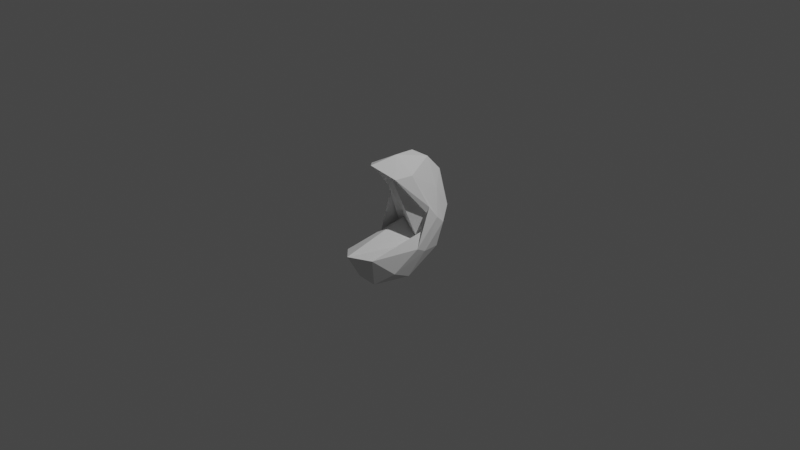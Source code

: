 # Source: moon.blend  (saved by Blender 3.1.7; exported with 4.5.12 LTS)
import bpy
from mathutils import Matrix  # noqa: F401  (used for matrix-valued properties, if any)

bpy.ops.wm.read_factory_settings(use_empty=True)
scene = bpy.context.scene
scene.name = 'Scene'

# ---- collections
col_collection = bpy.data.collections.new('Collection'); scene.collection.children.link(col_collection)

# ---- world
world_world = bpy.data.worlds.new('World'); scene.world = world_world
world_world.use_nodes = True; world_world.node_tree.nodes.clear()
_N = world_world.node_tree.nodes; _L = world_world.node_tree.links
n0 = _N.new('ShaderNodeOutputWorld'); n0.name = 'World Output'; n0.location = (300, 300)
n1 = _N.new('ShaderNodeBackground'); n1.name = 'Background'; n1.location = (10, 300)
n1.inputs[0].default_value = (0.05088, 0.05088, 0.05088, 1.0)
_L.new(n1.outputs[0], n0.inputs[0])
n0.is_active_output = True
world_world.color = (0.05088, 0.05088, 0.05088)
world_world.use_sun_shadow = False
world_world.sun_shadow_jitter_overblur = 0.0

# ---- cameras
cam_camera = bpy.data.cameras.new('Camera')
cam_camera.clip_end = 100.0
cam_camera.ortho_scale = 7.314

# ---- lights
light_light = bpy.data.lights.new('Light', 'POINT')
light_light.transmission_factor = 0.0
light_light.energy = 1000.0
light_light.shadow_soft_size = 0.1
light_light.shadow_maximum_resolution = 0.006
light_light.use_absolute_resolution = True

# ---- meshes
me_icosphere_005 = bpy.data.meshes.new('Icosphere.005')
me_icosphere_005.from_pydata([(0.0, 0.0, -1.0), (0.6967, -0.5365, -0.4913), (-0.2799, -0.8204, -0.4251), (-0.8067, 0.04403, -0.5615), (-0.2755, 0.8406, -0.4294), (0.7182, 0.5079, -0.4831), (0.5223, 0.06091, -0.4865), (-0.782, 0.2073, -0.5006), (-0.5479, 0.4344, 0.4368), (0.2761, 0.8405, 0.4517), (0.8021, 0.3918, -0.0393), (0.0, 0.0655, 0.9736), (-0.1625, -0.5, -0.8507), (0.4253, -0.309, -0.8507), (0.2628, -0.8002, -0.5186), (0.7702, 0.02842, -0.5903), (0.4252, 0.3082, -0.8493), (-0.5257, 0.0, -0.8507), (-0.6518, -0.5136, -0.5317), (-0.1625, 0.5, -0.8507), (-0.6837, 0.4752, -0.5474), (0.2618, 0.7983, -0.507), (0.906, -0.09169, -0.3952), (0.8043, 0.437, -0.2921), (0.0, -0.8861, 0.1237), (0.6021, -0.7163, -0.02916), (-0.906, -0.09169, -0.3952), (-0.6021, -0.7163, -0.02916), (-0.528, 0.7029, 0.009994), (-0.8043, 0.437, -0.2921), (0.528, 0.7029, 0.009994), (0.0, 1.0, 0.0), (0.7893, 0.3774, -0.3535), (-0.52, 0.2632, -0.361), (-0.6906, 0.3179, 0.1298), (-0.2612, 0.7935, 0.5316), (0.5917, 0.419, 0.5294), (0.1484, 0.2238, 0.5901), (0.554, 0.1694, 0.6817), (-0.4462, 0.2811, 0.4184), (-0.4102, 0.1839, 0.8414), (0.1568, 0.4392, 0.8446)], [], [(0, 13, 12), (1, 13, 15), (0, 12, 17), (0, 17, 19), (0, 19, 16), (1, 15, 22), (2, 14, 24), (3, 18, 26), (4, 20, 28), (5, 21, 30), (1, 22, 25), (2, 24, 27), (3, 26, 29), (4, 28, 31), (5, 30, 23), (6, 32, 37), (7, 33, 39), (8, 34, 40), (9, 35, 41), (10, 36, 38), (38, 41, 11), (38, 36, 41), (36, 9, 41), (41, 40, 11), (41, 35, 40), (35, 8, 40), (40, 39, 11), (40, 34, 39), (34, 7, 39), (39, 37, 11), (39, 33, 37), (33, 6, 37), (37, 38, 11), (37, 32, 38), (32, 10, 38), (23, 36, 10), (23, 30, 36), (30, 9, 36), (31, 35, 9), (31, 28, 35), (28, 8, 35), (29, 34, 8), (29, 26, 34), (26, 7, 34), (27, 33, 7), (27, 24, 33), (24, 6, 33), (25, 32, 6), (25, 22, 32), (22, 10, 32), (30, 31, 9), (30, 21, 31), (21, 4, 31), (28, 29, 8), (28, 20, 29), (20, 3, 29), (26, 27, 7), (26, 18, 27), (18, 2, 27), (24, 25, 6), (24, 14, 25), (14, 1, 25), (22, 23, 10), (22, 15, 23), (15, 5, 23), (16, 21, 5), (16, 19, 21), (19, 4, 21), (19, 20, 4), (19, 17, 20), (17, 3, 20), (17, 18, 3), (17, 12, 18), (12, 2, 18), (15, 16, 5), (15, 13, 16), (13, 0, 16), (12, 14, 2), (12, 13, 14), (13, 1, 14)])
_uv = me_icosphere_005.uv_layers.new(name='UVMap')
_uv.uv.foreach_set('vector', [0.1818, 0.0, 0.2273, 0.07873, 0.1364, 0.07873, 0.2727, 0.1575, 0.3182, 0.07873, 0.3636, 0.1575, 0.9091, 0.0, 0.9545, 0.07873, 0.8636, 0.07873, 0.7273, 0.0, 0.7727, 0.07873, 0.6818, 0.07873, 0.5455, 0.0, 0.5909, 0.07873, 0.5, 0.07873, 0.2727, 0.1575, 0.3636, 0.1575, 0.3182, 0.2362, 0.09091, 0.1575, 0.1818, 0.1575, 0.1364, 0.2362, 0.8182, 0.1575, 0.9091, 0.1575, 0.8636, 0.2362, 0.6364, 0.1575, 0.7273, 0.1575, 0.6818, 0.2362, 0.4545, 0.1575, 0.5455, 0.1575, 0.5, 0.2362, 0.2727, 0.1575, 0.3182, 0.2362, 0.2273, 0.2362, 0.09091, 0.1575, 0.1364, 0.2362, 0.04546, 0.2362, 0.8182, 0.1575, 0.8636, 0.2362, 0.7727, 0.2362, 0.6364, 0.1575, 0.6818, 0.2362, 0.5909, 0.2362, 0.4545, 0.1575, 0.5, 0.2362, 0.4091, 0.2362, 0.1818, 0.3149, 0.2727, 0.3149, 0.2273, 0.3937, 0.0, 0.3149, 0.09091, 0.3149, 0.04546, 0.3937, 0.7273, 0.3149, 0.8182, 0.3149, 0.7727, 0.3937, 0.5455, 0.3149, 0.6364, 0.3149, 0.5909, 0.3937, 0.3636, 0.3149, 0.4545, 0.3149, 0.4091, 0.3937, 0.4091, 0.3937, 0.5, 0.3937, 0.4545, 0.4724, 0.4091, 0.3937, 0.4545, 0.3149, 0.5, 0.3937, 0.4545, 0.3149, 0.5455, 0.3149, 0.5, 0.3937, 0.5909, 0.3937, 0.6818, 0.3937, 0.6364, 0.4724, 0.5909, 0.3937, 0.6364, 0.3149, 0.6818, 0.3937, 0.6364, 0.3149, 0.7273, 0.3149, 0.6818, 0.3937, 0.7727, 0.3937, 0.8636, 0.3937, 0.8182, 0.4724, 0.7727, 0.3937, 0.8182, 0.3149, 0.8636, 0.3937, 0.8182, 0.3149, 0.9091, 0.3149, 0.8636, 0.3937, 0.04546, 0.3937, 0.1364, 0.3937, 0.09091, 0.4724, 0.04546, 0.3937, 0.09091, 0.3149, 0.1364, 0.3937, 0.09091, 0.3149, 0.1818, 0.3149, 0.1364, 0.3937, 0.2273, 0.3937, 0.3182, 0.3937, 0.2727, 0.4724, 0.2273, 0.3937, 0.2727, 0.3149, 0.3182, 0.3937, 0.2727, 0.3149, 0.3636, 0.3149, 0.3182, 0.3937, 0.4091, 0.2362, 0.4545, 0.3149, 0.3636, 0.3149, 0.4091, 0.2362, 0.5, 0.2362, 0.4545, 0.3149, 0.5, 0.2362, 0.5455, 0.3149, 0.4545, 0.3149, 0.5909, 0.2362, 0.6364, 0.3149, 0.5455, 0.3149, 0.5909, 0.2362, 0.6818, 0.2362, 0.6364, 0.3149, 0.6818, 0.2362, 0.7273, 0.3149, 0.6364, 0.3149, 0.7727, 0.2362, 0.8182, 0.3149, 0.7273, 0.3149, 0.7727, 0.2362, 0.8636, 0.2362, 0.8182, 0.3149, 0.8636, 0.2362, 0.9091, 0.3149, 0.8182, 0.3149, 0.04546, 0.2362, 0.09091, 0.3149, 0.0, 0.3149, 0.04546, 0.2362, 0.1364, 0.2362, 0.09091, 0.3149, 0.1364, 0.2362, 0.1818, 0.3149, 0.09091, 0.3149, 0.2273, 0.2362, 0.2727, 0.3149, 0.1818, 0.3149, 0.2273, 0.2362, 0.3182, 0.2362, 0.2727, 0.3149, 0.3182, 0.2362, 0.3636, 0.3149, 0.2727, 0.3149, 0.5, 0.2362, 0.5909, 0.2362, 0.5455, 0.3149, 0.5, 0.2362, 0.5455, 0.1575, 0.5909, 0.2362, 0.5455, 0.1575, 0.6364, 0.1575, 0.5909, 0.2362, 0.6818, 0.2362, 0.7727, 0.2362, 0.7273, 0.3149, 0.6818, 0.2362, 0.7273, 0.1575, 0.7727, 0.2362, 0.7273, 0.1575, 0.8182, 0.1575, 0.7727, 0.2362, 0.8636, 0.2362, 0.9545, 0.2362, 0.9091, 0.3149, 0.8636, 0.2362, 0.9091, 0.1575, 0.9545, 0.2362, 0.9091, 0.1575, 1.0, 0.1575, 0.9545, 0.2362, 0.1364, 0.2362, 0.2273, 0.2362, 0.1818, 0.3149, 0.1364, 0.2362, 0.1818, 0.1575, 0.2273, 0.2362, 0.1818, 0.1575, 0.2727, 0.1575, 0.2273, 0.2362, 0.3182, 0.2362, 0.4091, 0.2362, 0.3636, 0.3149, 0.3182, 0.2362, 0.3636, 0.1575, 0.4091, 0.2362, 0.3636, 0.1575, 0.4545, 0.1575, 0.4091, 0.2362, 0.5, 0.07873, 0.5455, 0.1575, 0.4545, 0.1575, 0.5, 0.07873, 0.5909, 0.07873, 0.5455, 0.1575, 0.5909, 0.07873, 0.6364, 0.1575, 0.5455, 0.1575, 0.6818, 0.07873, 0.7273, 0.1575, 0.6364, 0.1575, 0.6818, 0.07873, 0.7727, 0.07873, 0.7273, 0.1575, 0.7727, 0.07873, 0.8182, 0.1575, 0.7273, 0.1575, 0.8636, 0.07873, 0.9091, 0.1575, 0.8182, 0.1575, 0.8636, 0.07873, 0.9545, 0.07873, 0.9091, 0.1575, 0.9545, 0.07873, 1.0, 0.1575, 0.9091, 0.1575, 0.3636, 0.1575, 0.4091, 0.07873, 0.4545, 0.1575, 0.3636, 0.1575, 0.3182, 0.07873, 0.4091, 0.07873, 0.3182, 0.07873, 0.3636, 0.0, 0.4091, 0.07873, 0.1364, 0.07873, 0.1818, 0.1575, 0.09091, 0.1575, 0.1364, 0.07873, 0.2273, 0.07873, 0.1818, 0.1575, 0.2273, 0.07873, 0.2727, 0.1575, 0.1818, 0.1575])
me_icosphere_005.use_remesh_fix_poles = True
me_icosphere_005.use_remesh_preserve_attributes = False
me_icosphere_005.use_mirror_x = True
me_icosphere_005.update()

# ---- objects
ob_light = bpy.data.objects.new('Light', light_light)
ob_camera = bpy.data.objects.new('Camera', cam_camera)
ob_icosphere_001 = bpy.data.objects.new('Icosphere.001', me_icosphere_005)

# ---- transforms, parenting, visibility, modifiers, constraints
ob_light.location = (4.076, 1.005, 5.904)
ob_light.rotation_euler = (0.6503, 0.05522, 1.866)
ob_light.lock_rotations_4d = False
ob_light.empty_display_type = 'ARROWS'
ob_light.color = (0.0, 0.0, 0.0, 0.0)
ob_light.lineart.crease_threshold = 0.0
ob_camera.location = (7.359, -6.926, 4.958)
ob_camera.rotation_euler = (1.109, 0.0, 0.8149)
ob_camera.lock_rotations_4d = False
ob_camera.empty_display_type = 'ARROWS'
ob_camera.color = (0.0, 0.0, 0.0, 0.0)
ob_camera.display_type = 'WIRE'
ob_camera.lineart.crease_threshold = 0.0
ob_icosphere_001.location = (0.0, -0.08077, 0.04269)
ob_icosphere_001.rotation_euler = (0.4894, -0.0, 0.0)
ob_icosphere_001.scale = (0.301, 0.7365, 0.7365)
ob_icosphere_001.use_mesh_mirror_x = True

# ---- collection membership
col_collection.objects.link(ob_light)
col_collection.objects.link(ob_camera)
col_collection.objects.link(ob_icosphere_001)

# ---- scene / render settings (as saved in the file)
scene.camera = ob_camera
scene.frame_start = 1; scene.frame_end = 250; scene.frame_set(1)
scene.render.engine = 'BLENDER_EEVEE_NEXT'
scene.cycles.sampling_pattern = 'TABULATED_SOBOL'
scene.cycles.use_light_tree = False
scene.view_settings.view_transform = 'Filmic'
bpy.context.view_layer.update()
